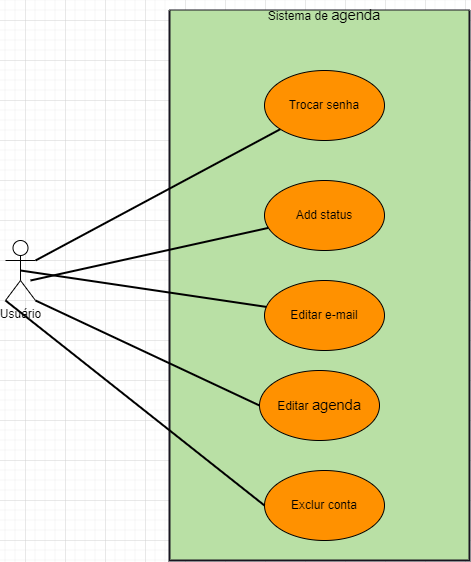

The diagram above was exported from draw.io. Its source (the exported page's mxGraphModel, read from the mxfile embedded in the PNG):
<mxGraphModel dx="1209" dy="563" grid="1" gridSize="10" guides="1" tooltips="1" connect="1" arrows="1" fold="1" page="1" pageScale="1" pageWidth="827" pageHeight="1169" math="0" shadow="0">
  <root>
    <mxCell id="0" />
    <mxCell id="1" parent="0" />
    <mxCell id="0koj4CaHkcI0XOmnxppj-7" value="" style="swimlane;startSize=0;fillColor=#d5e8d4;strokeColor=#191621;swimlaneFillColor=#B9E0A5;gradientColor=none;strokeWidth=2;" parent="1" vertex="1">
      <mxGeometry x="264" y="310" width="300" height="550" as="geometry" />
    </mxCell>
    <mxCell id="0koj4CaHkcI0XOmnxppj-14" value="Editar&amp;nbsp;&lt;span id=&quot;docs-internal-guid-5d248136-7fff-6230-5ce6-fc6c9844654c&quot;&gt;&lt;span style=&quot;font-size: 11pt; font-family: Arial; background-color: transparent; font-variant-numeric: normal; font-variant-east-asian: normal; vertical-align: baseline;&quot;&gt;agenda&lt;/span&gt;&lt;/span&gt;" style="ellipse;whiteSpace=wrap;html=1;fillColor=#FF9100;gradientColor=none;" parent="0koj4CaHkcI0XOmnxppj-7" vertex="1">
      <mxGeometry x="90" y="360" width="120" height="70" as="geometry" />
    </mxCell>
    <mxCell id="0koj4CaHkcI0XOmnxppj-15" value="Exclur conta" style="ellipse;whiteSpace=wrap;html=1;fillColor=#FF9100;gradientColor=none;" parent="0koj4CaHkcI0XOmnxppj-7" vertex="1">
      <mxGeometry x="95" y="460" width="120" height="70" as="geometry" />
    </mxCell>
    <mxCell id="0koj4CaHkcI0XOmnxppj-34" value="Sistema de&amp;nbsp;&lt;span id=&quot;docs-internal-guid-5d248136-7fff-6230-5ce6-fc6c9844654c&quot;&gt;&lt;span style=&quot;font-size: 11pt; font-family: Arial; background-color: transparent; font-variant-numeric: normal; font-variant-east-asian: normal; vertical-align: baseline;&quot;&gt;agenda&lt;/span&gt;&lt;/span&gt;" style="text;html=1;strokeColor=none;fillColor=none;align=center;verticalAlign=middle;whiteSpace=wrap;rounded=0;" parent="0koj4CaHkcI0XOmnxppj-7" vertex="1">
      <mxGeometry x="10" y="-10" width="290" height="30" as="geometry" />
    </mxCell>
    <mxCell id="NW-pyHuNBMtnlk7-bASJ-3" value="Editar e-mail" style="ellipse;whiteSpace=wrap;html=1;fillColor=#FF9100;gradientColor=none;" parent="0koj4CaHkcI0XOmnxppj-7" vertex="1">
      <mxGeometry x="95" y="270" width="120" height="70" as="geometry" />
    </mxCell>
    <mxCell id="NW-pyHuNBMtnlk7-bASJ-4" value="Add status" style="ellipse;whiteSpace=wrap;html=1;fillColor=#FF9100;gradientColor=none;" parent="0koj4CaHkcI0XOmnxppj-7" vertex="1">
      <mxGeometry x="95" y="170" width="120" height="70" as="geometry" />
    </mxCell>
    <mxCell id="NW-pyHuNBMtnlk7-bASJ-7" value="Trocar senha" style="ellipse;whiteSpace=wrap;html=1;fillColor=#FF9100;gradientColor=none;" parent="0koj4CaHkcI0XOmnxppj-7" vertex="1">
      <mxGeometry x="95" y="60" width="120" height="70" as="geometry" />
    </mxCell>
    <mxCell id="0koj4CaHkcI0XOmnxppj-32" style="edgeStyle=none;rounded=0;orthogonalLoop=1;jettySize=auto;html=1;exitX=0;exitY=1;exitDx=0;exitDy=0;exitPerimeter=0;entryX=0;entryY=0.5;entryDx=0;entryDy=0;startArrow=none;startFill=0;endArrow=none;endFill=0;endSize=12;strokeWidth=2;" parent="1" source="0koj4CaHkcI0XOmnxppj-1" target="0koj4CaHkcI0XOmnxppj-15" edge="1">
      <mxGeometry relative="1" as="geometry" />
    </mxCell>
    <mxCell id="0koj4CaHkcI0XOmnxppj-33" style="edgeStyle=none;rounded=0;orthogonalLoop=1;jettySize=auto;html=1;exitX=1;exitY=1;exitDx=0;exitDy=0;exitPerimeter=0;entryX=0;entryY=0.5;entryDx=0;entryDy=0;startArrow=none;startFill=0;endArrow=none;endFill=0;endSize=12;strokeWidth=2;" parent="1" source="0koj4CaHkcI0XOmnxppj-1" target="0koj4CaHkcI0XOmnxppj-14" edge="1">
      <mxGeometry relative="1" as="geometry" />
    </mxCell>
    <mxCell id="0koj4CaHkcI0XOmnxppj-1" value="Usuário" style="shape=umlActor;verticalLabelPosition=bottom;verticalAlign=top;html=1;outlineConnect=0;" parent="1" vertex="1">
      <mxGeometry x="100" y="540" width="30" height="60" as="geometry" />
    </mxCell>
    <mxCell id="NW-pyHuNBMtnlk7-bASJ-6" style="edgeStyle=none;rounded=0;orthogonalLoop=1;jettySize=auto;html=1;startArrow=none;startFill=0;endArrow=none;endFill=0;endSize=12;strokeWidth=2;exitX=0.5;exitY=0.5;exitDx=0;exitDy=0;exitPerimeter=0;" parent="1" source="0koj4CaHkcI0XOmnxppj-1" target="NW-pyHuNBMtnlk7-bASJ-3" edge="1">
      <mxGeometry relative="1" as="geometry">
        <mxPoint x="140" y="610" as="sourcePoint" />
        <mxPoint x="364" y="735" as="targetPoint" />
      </mxGeometry>
    </mxCell>
    <mxCell id="NW-pyHuNBMtnlk7-bASJ-8" style="edgeStyle=none;rounded=0;orthogonalLoop=1;jettySize=auto;html=1;exitX=1;exitY=0.3333333333333333;exitDx=0;exitDy=0;exitPerimeter=0;startArrow=none;startFill=0;endArrow=none;endFill=0;endSize=12;strokeWidth=2;" parent="1" source="0koj4CaHkcI0XOmnxppj-1" target="NW-pyHuNBMtnlk7-bASJ-7" edge="1">
      <mxGeometry relative="1" as="geometry">
        <mxPoint x="140" y="380" as="sourcePoint" />
        <mxPoint x="364" y="505" as="targetPoint" />
      </mxGeometry>
    </mxCell>
    <mxCell id="NW-pyHuNBMtnlk7-bASJ-10" style="edgeStyle=none;rounded=0;orthogonalLoop=1;jettySize=auto;html=1;startArrow=none;startFill=0;endArrow=none;endFill=0;endSize=12;strokeWidth=2;exitX=0.5;exitY=0.5;exitDx=0;exitDy=0;exitPerimeter=0;" parent="1" target="NW-pyHuNBMtnlk7-bASJ-4" edge="1">
      <mxGeometry relative="1" as="geometry">
        <mxPoint x="125" y="580" as="sourcePoint" />
        <mxPoint x="370.84325708987353" y="616.3912716086984" as="targetPoint" />
      </mxGeometry>
    </mxCell>
  </root>
</mxGraphModel>